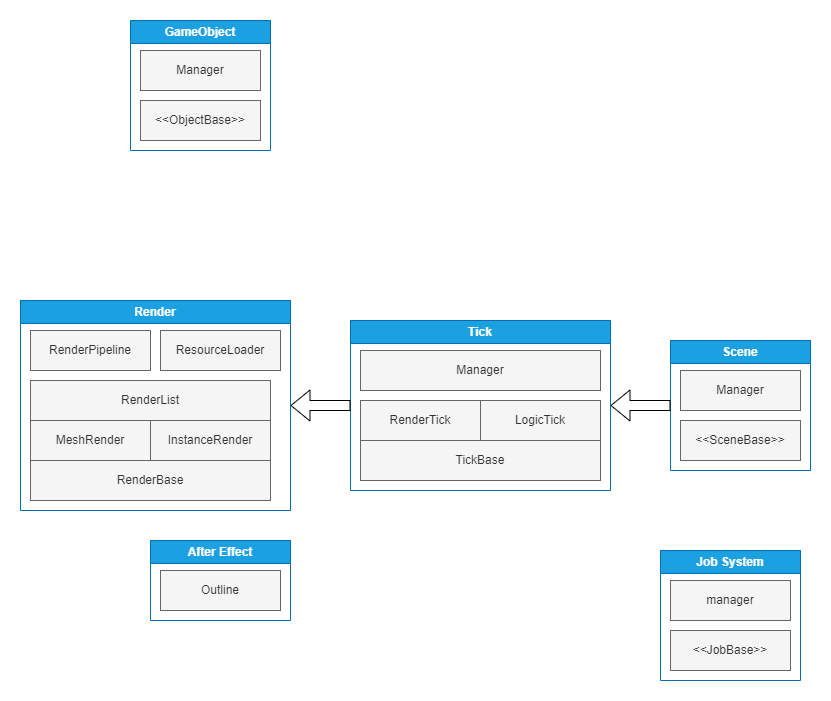

The diagram above was exported from draw.io. Its source (the exported page's mxGraphModel, read from the mxfile embedded in the PNG):
<mxGraphModel dx="1596" dy="303" grid="1" gridSize="10" guides="1" tooltips="1" connect="1" arrows="1" fold="1" page="1" pageScale="1" pageWidth="850" pageHeight="1100" background="#ffffff" math="0" shadow="0">
  <root>
    <mxCell id="0" />
    <mxCell id="1" parent="0" />
    <mxCell id="2" value="Render" style="swimlane;whiteSpace=wrap;html=1;fillColor=#1ba1e2;fontColor=#ffffff;strokeColor=#006EAF;" vertex="1" parent="1">
      <mxGeometry x="-80" y="280" width="270" height="210" as="geometry">
        <mxRectangle x="490" y="-220" width="80" height="30" as="alternateBounds" />
      </mxGeometry>
    </mxCell>
    <mxCell id="3" value="RenderBase" style="whiteSpace=wrap;html=1;fillColor=#f5f5f5;fontColor=#333333;strokeColor=#666666;" vertex="1" parent="2">
      <mxGeometry x="10" y="160" width="240" height="40" as="geometry" />
    </mxCell>
    <mxCell id="4" value="MeshRender" style="whiteSpace=wrap;html=1;fillColor=#f5f5f5;fontColor=#333333;strokeColor=#666666;" vertex="1" parent="2">
      <mxGeometry x="10" y="120" width="120" height="40" as="geometry" />
    </mxCell>
    <mxCell id="22" value="RenderPipeline" style="whiteSpace=wrap;html=1;fillColor=#f5f5f5;fontColor=#333333;strokeColor=#666666;" vertex="1" parent="2">
      <mxGeometry x="10" y="30" width="120" height="40" as="geometry" />
    </mxCell>
    <mxCell id="23" value="RenderList" style="whiteSpace=wrap;html=1;fillColor=#f5f5f5;fontColor=#333333;strokeColor=#666666;" vertex="1" parent="2">
      <mxGeometry x="10" y="80" width="240" height="40" as="geometry" />
    </mxCell>
    <mxCell id="24" value="InstanceRender" style="whiteSpace=wrap;html=1;fillColor=#f5f5f5;fontColor=#333333;strokeColor=#666666;" vertex="1" parent="2">
      <mxGeometry x="130" y="120" width="120" height="40" as="geometry" />
    </mxCell>
    <mxCell id="25" value="ResourceLoader" style="whiteSpace=wrap;html=1;fillColor=#f5f5f5;fontColor=#333333;strokeColor=#666666;" vertex="1" parent="2">
      <mxGeometry x="140" y="30" width="120" height="40" as="geometry" />
    </mxCell>
    <mxCell id="5" value="Tick" style="swimlane;whiteSpace=wrap;html=1;fillColor=#1ba1e2;fontColor=#ffffff;strokeColor=#006EAF;" vertex="1" parent="1">
      <mxGeometry x="250" y="300" width="260" height="170" as="geometry">
        <mxRectangle x="30" y="-220" width="60" height="30" as="alternateBounds" />
      </mxGeometry>
    </mxCell>
    <mxCell id="6" value="Manager" style="whiteSpace=wrap;html=1;fillColor=#f5f5f5;fontColor=#333333;strokeColor=#666666;" vertex="1" parent="5">
      <mxGeometry x="10" y="30" width="240" height="40" as="geometry" />
    </mxCell>
    <mxCell id="7" value="LogicTick" style="whiteSpace=wrap;html=1;fillColor=#f5f5f5;fontColor=#333333;strokeColor=#666666;" vertex="1" parent="5">
      <mxGeometry x="130" y="80" width="120" height="40" as="geometry" />
    </mxCell>
    <mxCell id="20" value="RenderTick" style="whiteSpace=wrap;html=1;fillColor=#f5f5f5;fontColor=#333333;strokeColor=#666666;" vertex="1" parent="5">
      <mxGeometry x="10" y="80" width="120" height="40" as="geometry" />
    </mxCell>
    <mxCell id="21" value="TickBase" style="whiteSpace=wrap;html=1;fillColor=#f5f5f5;fontColor=#333333;strokeColor=#666666;" vertex="1" parent="5">
      <mxGeometry x="10" y="120" width="240" height="40" as="geometry" />
    </mxCell>
    <mxCell id="8" value="Scene" style="swimlane;whiteSpace=wrap;html=1;fillColor=#1ba1e2;fontColor=#ffffff;strokeColor=#006EAF;" vertex="1" parent="1">
      <mxGeometry x="570" y="320" width="140" height="130" as="geometry">
        <mxRectangle x="320" y="-220" width="80" height="30" as="alternateBounds" />
      </mxGeometry>
    </mxCell>
    <mxCell id="9" value="Manager" style="whiteSpace=wrap;html=1;fillColor=#f5f5f5;fontColor=#333333;strokeColor=#666666;" vertex="1" parent="8">
      <mxGeometry x="10" y="30" width="120" height="40" as="geometry" />
    </mxCell>
    <mxCell id="10" value="&amp;lt;&amp;lt;SceneBase&amp;gt;&amp;gt;" style="whiteSpace=wrap;html=1;fillColor=#f5f5f5;fontColor=#333333;strokeColor=#666666;" vertex="1" parent="8">
      <mxGeometry x="10" y="80" width="120" height="40" as="geometry" />
    </mxCell>
    <mxCell id="11" value="GameObject" style="swimlane;whiteSpace=wrap;html=1;fillColor=#1ba1e2;fontColor=#ffffff;strokeColor=#006EAF;" vertex="1" parent="1">
      <mxGeometry x="30" width="140" height="130" as="geometry" />
    </mxCell>
    <mxCell id="12" value="Manager" style="whiteSpace=wrap;html=1;fillColor=#f5f5f5;fontColor=#333333;strokeColor=#666666;" vertex="1" parent="11">
      <mxGeometry x="10" y="30" width="120" height="40" as="geometry" />
    </mxCell>
    <mxCell id="13" value="&amp;lt;&amp;lt;ObjectBase&amp;gt;&amp;gt;" style="whiteSpace=wrap;html=1;fillColor=#f5f5f5;fontColor=#333333;strokeColor=#666666;" vertex="1" parent="11">
      <mxGeometry x="10" y="80" width="120" height="40" as="geometry" />
    </mxCell>
    <mxCell id="14" value="Job System" style="swimlane;whiteSpace=wrap;html=1;fillColor=#1ba1e2;fontColor=#ffffff;strokeColor=#006EAF;" vertex="1" parent="1">
      <mxGeometry x="560" y="530" width="140" height="130" as="geometry" />
    </mxCell>
    <mxCell id="15" value="manager" style="whiteSpace=wrap;html=1;fillColor=#f5f5f5;fontColor=#333333;strokeColor=#666666;" vertex="1" parent="14">
      <mxGeometry x="10" y="30" width="120" height="40" as="geometry" />
    </mxCell>
    <mxCell id="16" value="&amp;lt;&amp;lt;JobBase&amp;gt;&amp;gt;" style="whiteSpace=wrap;html=1;fillColor=#f5f5f5;fontColor=#333333;strokeColor=#666666;" vertex="1" parent="14">
      <mxGeometry x="10" y="80" width="120" height="40" as="geometry" />
    </mxCell>
    <mxCell id="17" value="After Effect" style="swimlane;whiteSpace=wrap;html=1;fillColor=#1ba1e2;fontColor=#ffffff;strokeColor=#006EAF;" vertex="1" parent="1">
      <mxGeometry x="50" y="520" width="140" height="80" as="geometry" />
    </mxCell>
    <mxCell id="18" value="Outline" style="whiteSpace=wrap;html=1;fillColor=#f5f5f5;fontColor=#333333;strokeColor=#666666;" vertex="1" parent="17">
      <mxGeometry x="10" y="30" width="120" height="40" as="geometry" />
    </mxCell>
    <mxCell id="30" value="" style="shape=flexArrow;endArrow=classic;html=1;entryX=1;entryY=0.5;entryDx=0;entryDy=0;strokeColor=#000000;exitX=0;exitY=0.5;exitDx=0;exitDy=0;" edge="1" parent="1" source="5" target="2">
      <mxGeometry width="50" height="50" relative="1" as="geometry">
        <mxPoint x="280" y="410" as="sourcePoint" />
        <mxPoint x="360" y="350" as="targetPoint" />
      </mxGeometry>
    </mxCell>
    <mxCell id="31" value="" style="shape=flexArrow;endArrow=classic;html=1;strokeColor=#000000;entryX=1;entryY=0.5;entryDx=0;entryDy=0;exitX=0;exitY=0.5;exitDx=0;exitDy=0;" edge="1" parent="1" source="8" target="5">
      <mxGeometry width="50" height="50" relative="1" as="geometry">
        <mxPoint x="460" y="370" as="sourcePoint" />
        <mxPoint x="510" y="320" as="targetPoint" />
      </mxGeometry>
    </mxCell>
  </root>
</mxGraphModel>